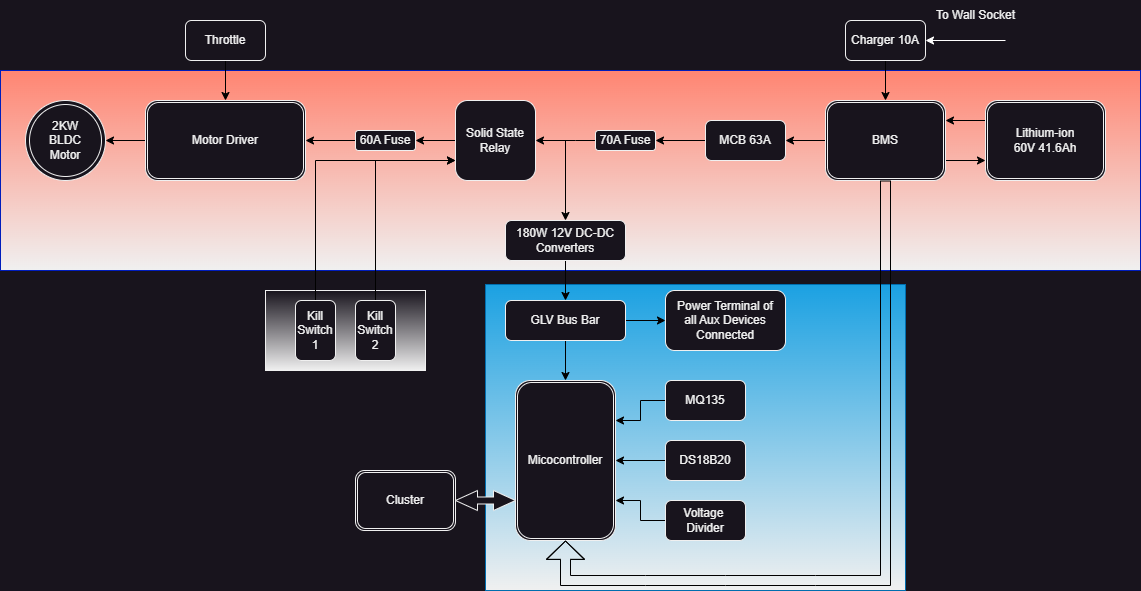

The diagram above was exported from draw.io. Its source (the exported page's mxGraphModel, read from the mxfile embedded in the PNG):
<mxGraphModel dx="1050" dy="621" grid="1" gridSize="10" guides="1" tooltips="1" connect="1" arrows="1" fold="1" page="1" pageScale="1" pageWidth="1169" pageHeight="827" math="0" shadow="0">
  <root>
    <mxCell id="0" />
    <mxCell id="1" parent="0" />
    <mxCell id="BqMNjzyDFHgBitdJ89xY-72" value="" style="rounded=0;whiteSpace=wrap;html=1;gradientColor=default;" parent="1" vertex="1">
      <mxGeometry x="280" y="390" width="160" height="80" as="geometry" />
    </mxCell>
    <mxCell id="BqMNjzyDFHgBitdJ89xY-71" value="" style="rounded=0;whiteSpace=wrap;html=1;fillColor=#1ba1e2;fontColor=#ffffff;strokeColor=#006EAF;gradientColor=default;" parent="1" vertex="1">
      <mxGeometry x="500" y="384" width="420" height="306" as="geometry" />
    </mxCell>
    <mxCell id="BqMNjzyDFHgBitdJ89xY-65" value="" style="rounded=0;whiteSpace=wrap;html=1;fillColor=#FF8572;strokeColor=#001DBC;fontColor=#ffffff;gradientColor=default;" parent="1" vertex="1">
      <mxGeometry x="15" y="170" width="1140" height="200" as="geometry" />
    </mxCell>
    <mxCell id="BqMNjzyDFHgBitdJ89xY-74" style="edgeStyle=orthogonalEdgeStyle;rounded=0;orthogonalLoop=1;jettySize=auto;html=1;exitX=0.5;exitY=1;exitDx=0;exitDy=0;entryX=0.5;entryY=0;entryDx=0;entryDy=0;strokeColor=#000000;" parent="1" source="BqMNjzyDFHgBitdJ89xY-1" target="BqMNjzyDFHgBitdJ89xY-3" edge="1">
      <mxGeometry relative="1" as="geometry" />
    </mxCell>
    <mxCell id="BqMNjzyDFHgBitdJ89xY-1" value="Throttle" style="rounded=1;whiteSpace=wrap;html=1;" parent="1" vertex="1">
      <mxGeometry x="200" y="120" width="80" height="40" as="geometry" />
    </mxCell>
    <mxCell id="BqMNjzyDFHgBitdJ89xY-29" style="edgeStyle=orthogonalEdgeStyle;rounded=0;orthogonalLoop=1;jettySize=auto;html=1;exitX=0;exitY=0.5;exitDx=0;exitDy=0;entryX=1;entryY=0.5;entryDx=0;entryDy=0;strokeColor=#000000;" parent="1" source="BqMNjzyDFHgBitdJ89xY-3" target="BqMNjzyDFHgBitdJ89xY-28" edge="1">
      <mxGeometry relative="1" as="geometry" />
    </mxCell>
    <mxCell id="BqMNjzyDFHgBitdJ89xY-3" value="Motor Driver" style="shape=ext;double=1;rounded=1;whiteSpace=wrap;html=1;" parent="1" vertex="1">
      <mxGeometry x="160" y="200" width="160" height="80" as="geometry" />
    </mxCell>
    <mxCell id="BqMNjzyDFHgBitdJ89xY-32" style="edgeStyle=orthogonalEdgeStyle;rounded=0;orthogonalLoop=1;jettySize=auto;html=1;exitX=0;exitY=0.5;exitDx=0;exitDy=0;entryX=1;entryY=0.5;entryDx=0;entryDy=0;strokeColor=#000000;" parent="1" source="BqMNjzyDFHgBitdJ89xY-5" target="BqMNjzyDFHgBitdJ89xY-3" edge="1">
      <mxGeometry relative="1" as="geometry" />
    </mxCell>
    <mxCell id="BqMNjzyDFHgBitdJ89xY-5" value="60A Fuse" style="rounded=1;whiteSpace=wrap;html=1;" parent="1" vertex="1">
      <mxGeometry x="370" y="230" width="60" height="20" as="geometry" />
    </mxCell>
    <mxCell id="BqMNjzyDFHgBitdJ89xY-33" style="edgeStyle=orthogonalEdgeStyle;rounded=0;orthogonalLoop=1;jettySize=auto;html=1;exitX=0;exitY=0.5;exitDx=0;exitDy=0;entryX=1;entryY=0.5;entryDx=0;entryDy=0;strokeColor=#000000;" parent="1" source="BqMNjzyDFHgBitdJ89xY-6" target="BqMNjzyDFHgBitdJ89xY-5" edge="1">
      <mxGeometry relative="1" as="geometry" />
    </mxCell>
    <mxCell id="BqMNjzyDFHgBitdJ89xY-6" value="Solid State&lt;br&gt;Relay" style="rounded=1;whiteSpace=wrap;html=1;" parent="1" vertex="1">
      <mxGeometry x="470" y="200" width="80" height="80" as="geometry" />
    </mxCell>
    <mxCell id="BqMNjzyDFHgBitdJ89xY-39" style="edgeStyle=orthogonalEdgeStyle;rounded=0;orthogonalLoop=1;jettySize=auto;html=1;exitX=0;exitY=0.5;exitDx=0;exitDy=0;entryX=1;entryY=0.5;entryDx=0;entryDy=0;strokeColor=#000000;" parent="1" source="BqMNjzyDFHgBitdJ89xY-7" target="BqMNjzyDFHgBitdJ89xY-6" edge="1">
      <mxGeometry relative="1" as="geometry">
        <Array as="points">
          <mxPoint x="590" y="240" />
          <mxPoint x="590" y="240" />
        </Array>
      </mxGeometry>
    </mxCell>
    <mxCell id="BqMNjzyDFHgBitdJ89xY-7" value="70A Fuse" style="rounded=1;whiteSpace=wrap;html=1;" parent="1" vertex="1">
      <mxGeometry x="610" y="230" width="60" height="20" as="geometry" />
    </mxCell>
    <mxCell id="BqMNjzyDFHgBitdJ89xY-51" style="edgeStyle=orthogonalEdgeStyle;rounded=0;orthogonalLoop=1;jettySize=auto;html=1;exitX=0;exitY=0.5;exitDx=0;exitDy=0;entryX=1;entryY=0.5;entryDx=0;entryDy=0;strokeColor=#000000;" parent="1" source="BqMNjzyDFHgBitdJ89xY-8" target="BqMNjzyDFHgBitdJ89xY-7" edge="1">
      <mxGeometry relative="1" as="geometry" />
    </mxCell>
    <mxCell id="BqMNjzyDFHgBitdJ89xY-8" value="MCB 63A" style="rounded=1;whiteSpace=wrap;html=1;" parent="1" vertex="1">
      <mxGeometry x="720" y="220" width="80" height="40" as="geometry" />
    </mxCell>
    <mxCell id="BqMNjzyDFHgBitdJ89xY-52" style="edgeStyle=orthogonalEdgeStyle;rounded=0;orthogonalLoop=1;jettySize=auto;html=1;exitX=0;exitY=0.5;exitDx=0;exitDy=0;entryX=1;entryY=0.5;entryDx=0;entryDy=0;strokeColor=#000000;" parent="1" source="BqMNjzyDFHgBitdJ89xY-10" target="BqMNjzyDFHgBitdJ89xY-8" edge="1">
      <mxGeometry relative="1" as="geometry" />
    </mxCell>
    <mxCell id="BqMNjzyDFHgBitdJ89xY-54" style="edgeStyle=orthogonalEdgeStyle;rounded=0;orthogonalLoop=1;jettySize=auto;html=1;exitX=1;exitY=0.75;exitDx=0;exitDy=0;entryX=0;entryY=0.75;entryDx=0;entryDy=0;strokeColor=#000000;" parent="1" source="BqMNjzyDFHgBitdJ89xY-10" target="BqMNjzyDFHgBitdJ89xY-11" edge="1">
      <mxGeometry relative="1" as="geometry" />
    </mxCell>
    <mxCell id="BqMNjzyDFHgBitdJ89xY-10" value="BMS" style="shape=ext;double=1;rounded=1;whiteSpace=wrap;html=1;" parent="1" vertex="1">
      <mxGeometry x="840" y="200" width="120" height="80" as="geometry" />
    </mxCell>
    <mxCell id="BqMNjzyDFHgBitdJ89xY-53" style="edgeStyle=orthogonalEdgeStyle;rounded=0;orthogonalLoop=1;jettySize=auto;html=1;exitX=0;exitY=0.25;exitDx=0;exitDy=0;entryX=1;entryY=0.25;entryDx=0;entryDy=0;strokeColor=#000000;" parent="1" source="BqMNjzyDFHgBitdJ89xY-11" target="BqMNjzyDFHgBitdJ89xY-10" edge="1">
      <mxGeometry relative="1" as="geometry" />
    </mxCell>
    <mxCell id="BqMNjzyDFHgBitdJ89xY-11" value="Lithium-ion&lt;br&gt;60V 41.6Ah" style="shape=ext;double=1;rounded=1;whiteSpace=wrap;html=1;" parent="1" vertex="1">
      <mxGeometry x="1000" y="200" width="120" height="80" as="geometry" />
    </mxCell>
    <mxCell id="BqMNjzyDFHgBitdJ89xY-41" style="edgeStyle=orthogonalEdgeStyle;rounded=0;orthogonalLoop=1;jettySize=auto;html=1;exitX=0.5;exitY=1;exitDx=0;exitDy=0;entryX=0.5;entryY=0;entryDx=0;entryDy=0;strokeColor=#000000;" parent="1" source="BqMNjzyDFHgBitdJ89xY-12" target="BqMNjzyDFHgBitdJ89xY-14" edge="1">
      <mxGeometry relative="1" as="geometry" />
    </mxCell>
    <mxCell id="BqMNjzyDFHgBitdJ89xY-12" value="180W 12V DC-DC&lt;br&gt;Converters" style="rounded=1;whiteSpace=wrap;html=1;" parent="1" vertex="1">
      <mxGeometry x="520" y="320" width="120" height="40" as="geometry" />
    </mxCell>
    <mxCell id="BqMNjzyDFHgBitdJ89xY-42" style="edgeStyle=orthogonalEdgeStyle;rounded=0;orthogonalLoop=1;jettySize=auto;html=1;exitX=0.5;exitY=1;exitDx=0;exitDy=0;entryX=0.5;entryY=0;entryDx=0;entryDy=0;strokeColor=#000000;" parent="1" source="BqMNjzyDFHgBitdJ89xY-14" target="BqMNjzyDFHgBitdJ89xY-15" edge="1">
      <mxGeometry relative="1" as="geometry" />
    </mxCell>
    <mxCell id="BqMNjzyDFHgBitdJ89xY-43" style="edgeStyle=orthogonalEdgeStyle;rounded=0;orthogonalLoop=1;jettySize=auto;html=1;exitX=1;exitY=0.5;exitDx=0;exitDy=0;entryX=0;entryY=0.5;entryDx=0;entryDy=0;strokeColor=#000000;" parent="1" source="BqMNjzyDFHgBitdJ89xY-14" target="BqMNjzyDFHgBitdJ89xY-17" edge="1">
      <mxGeometry relative="1" as="geometry" />
    </mxCell>
    <mxCell id="BqMNjzyDFHgBitdJ89xY-14" value="GLV Bus Bar" style="rounded=1;whiteSpace=wrap;html=1;" parent="1" vertex="1">
      <mxGeometry x="520" y="400" width="120" height="40" as="geometry" />
    </mxCell>
    <mxCell id="BqMNjzyDFHgBitdJ89xY-15" value="Micocontroller" style="shape=ext;double=1;rounded=1;whiteSpace=wrap;html=1;" parent="1" vertex="1">
      <mxGeometry x="530" y="480" width="100" height="160" as="geometry" />
    </mxCell>
    <mxCell id="BqMNjzyDFHgBitdJ89xY-16" value="Cluster" style="shape=ext;double=1;rounded=1;whiteSpace=wrap;html=1;" parent="1" vertex="1">
      <mxGeometry x="370" y="570" width="100" height="60" as="geometry" />
    </mxCell>
    <mxCell id="BqMNjzyDFHgBitdJ89xY-17" value="Power Terminal of &lt;br&gt;all Aux Devices&lt;br&gt;Connected" style="rounded=1;whiteSpace=wrap;html=1;" parent="1" vertex="1">
      <mxGeometry x="680" y="390" width="120" height="60" as="geometry" />
    </mxCell>
    <mxCell id="BqMNjzyDFHgBitdJ89xY-49" style="edgeStyle=orthogonalEdgeStyle;rounded=0;orthogonalLoop=1;jettySize=auto;html=1;exitX=0;exitY=0.5;exitDx=0;exitDy=0;entryX=1;entryY=0.25;entryDx=0;entryDy=0;strokeColor=#000000;" parent="1" source="BqMNjzyDFHgBitdJ89xY-18" target="BqMNjzyDFHgBitdJ89xY-15" edge="1">
      <mxGeometry relative="1" as="geometry" />
    </mxCell>
    <mxCell id="BqMNjzyDFHgBitdJ89xY-18" value="MQ135" style="rounded=1;whiteSpace=wrap;html=1;" parent="1" vertex="1">
      <mxGeometry x="680" y="480" width="80" height="40" as="geometry" />
    </mxCell>
    <mxCell id="BqMNjzyDFHgBitdJ89xY-47" style="edgeStyle=orthogonalEdgeStyle;rounded=0;orthogonalLoop=1;jettySize=auto;html=1;exitX=0;exitY=0.5;exitDx=0;exitDy=0;entryX=1;entryY=0.5;entryDx=0;entryDy=0;strokeColor=#000000;" parent="1" source="BqMNjzyDFHgBitdJ89xY-19" target="BqMNjzyDFHgBitdJ89xY-15" edge="1">
      <mxGeometry relative="1" as="geometry" />
    </mxCell>
    <mxCell id="BqMNjzyDFHgBitdJ89xY-19" value="DS18B20" style="rounded=1;whiteSpace=wrap;html=1;" parent="1" vertex="1">
      <mxGeometry x="680" y="540" width="80" height="40" as="geometry" />
    </mxCell>
    <mxCell id="BqMNjzyDFHgBitdJ89xY-48" style="edgeStyle=orthogonalEdgeStyle;rounded=0;orthogonalLoop=1;jettySize=auto;html=1;exitX=0;exitY=0.5;exitDx=0;exitDy=0;entryX=1;entryY=0.75;entryDx=0;entryDy=0;strokeColor=#000000;" parent="1" source="BqMNjzyDFHgBitdJ89xY-21" target="BqMNjzyDFHgBitdJ89xY-15" edge="1">
      <mxGeometry relative="1" as="geometry" />
    </mxCell>
    <mxCell id="BqMNjzyDFHgBitdJ89xY-21" value="Voltage&amp;nbsp;&lt;br&gt;Divider" style="rounded=1;whiteSpace=wrap;html=1;" parent="1" vertex="1">
      <mxGeometry x="680" y="600" width="80" height="40" as="geometry" />
    </mxCell>
    <mxCell id="BqMNjzyDFHgBitdJ89xY-55" style="edgeStyle=orthogonalEdgeStyle;rounded=0;orthogonalLoop=1;jettySize=auto;html=1;exitX=0.5;exitY=1;exitDx=0;exitDy=0;entryX=0.5;entryY=0;entryDx=0;entryDy=0;strokeColor=#000000;" parent="1" source="BqMNjzyDFHgBitdJ89xY-22" target="BqMNjzyDFHgBitdJ89xY-10" edge="1">
      <mxGeometry relative="1" as="geometry" />
    </mxCell>
    <mxCell id="BqMNjzyDFHgBitdJ89xY-22" value="Charger 10A" style="rounded=1;whiteSpace=wrap;html=1;" parent="1" vertex="1">
      <mxGeometry x="860" y="120" width="80" height="40" as="geometry" />
    </mxCell>
    <mxCell id="BqMNjzyDFHgBitdJ89xY-37" style="edgeStyle=orthogonalEdgeStyle;rounded=0;orthogonalLoop=1;jettySize=auto;html=1;exitX=0.5;exitY=0;exitDx=0;exitDy=0;entryX=0;entryY=0.75;entryDx=0;entryDy=0;strokeColor=#000000;" parent="1" source="BqMNjzyDFHgBitdJ89xY-23" target="BqMNjzyDFHgBitdJ89xY-6" edge="1">
      <mxGeometry relative="1" as="geometry" />
    </mxCell>
    <mxCell id="BqMNjzyDFHgBitdJ89xY-23" value="Kill&lt;br&gt;Switch&lt;br&gt;1" style="rounded=1;whiteSpace=wrap;html=1;" parent="1" vertex="1">
      <mxGeometry x="310" y="400" width="40" height="60" as="geometry" />
    </mxCell>
    <mxCell id="BqMNjzyDFHgBitdJ89xY-36" style="edgeStyle=orthogonalEdgeStyle;rounded=0;orthogonalLoop=1;jettySize=auto;html=1;exitX=0.5;exitY=0;exitDx=0;exitDy=0;entryX=0;entryY=0.75;entryDx=0;entryDy=0;strokeColor=#000000;" parent="1" source="BqMNjzyDFHgBitdJ89xY-26" target="BqMNjzyDFHgBitdJ89xY-6" edge="1">
      <mxGeometry relative="1" as="geometry" />
    </mxCell>
    <mxCell id="BqMNjzyDFHgBitdJ89xY-26" value="Kill&lt;br&gt;Switch&lt;br&gt;2" style="rounded=1;whiteSpace=wrap;html=1;" parent="1" vertex="1">
      <mxGeometry x="370" y="400" width="40" height="60" as="geometry" />
    </mxCell>
    <mxCell id="BqMNjzyDFHgBitdJ89xY-28" value="2KW&lt;br&gt;BLDC&lt;br&gt;Motor" style="ellipse;shape=doubleEllipse;whiteSpace=wrap;html=1;aspect=fixed;" parent="1" vertex="1">
      <mxGeometry x="40" y="200" width="80" height="80" as="geometry" />
    </mxCell>
    <mxCell id="BqMNjzyDFHgBitdJ89xY-40" value="" style="endArrow=classic;html=1;rounded=0;entryX=0.5;entryY=0;entryDx=0;entryDy=0;strokeColor=#000000;" parent="1" target="BqMNjzyDFHgBitdJ89xY-12" edge="1">
      <mxGeometry width="50" height="50" relative="1" as="geometry">
        <mxPoint x="580" y="240" as="sourcePoint" />
        <mxPoint x="650" y="310" as="targetPoint" />
      </mxGeometry>
    </mxCell>
    <mxCell id="BqMNjzyDFHgBitdJ89xY-56" style="edgeStyle=orthogonalEdgeStyle;rounded=0;orthogonalLoop=1;jettySize=auto;html=1;entryX=1;entryY=0.5;entryDx=0;entryDy=0;strokeColor=#FFFFFF;" parent="1" target="BqMNjzyDFHgBitdJ89xY-22" edge="1">
      <mxGeometry relative="1" as="geometry">
        <mxPoint x="1020" y="140" as="sourcePoint" />
        <mxPoint x="970" y="120" as="targetPoint" />
        <Array as="points">
          <mxPoint x="1020" y="140" />
        </Array>
      </mxGeometry>
    </mxCell>
    <mxCell id="BqMNjzyDFHgBitdJ89xY-58" value="" style="html=1;shadow=0;dashed=0;align=center;verticalAlign=middle;shape=mxgraph.arrows2.twoWayArrow;dy=0.65;dx=22;" parent="1" vertex="1">
      <mxGeometry x="470" y="590" width="60" height="20" as="geometry" />
    </mxCell>
    <mxCell id="BqMNjzyDFHgBitdJ89xY-62" value="" style="shape=flexArrow;endArrow=classic;html=1;rounded=0;exitX=0.5;exitY=1;exitDx=0;exitDy=0;endWidth=27;endSize=5.8;entryX=0.5;entryY=1;entryDx=0;entryDy=0;strokeColor=#000000;" parent="1" source="BqMNjzyDFHgBitdJ89xY-10" target="BqMNjzyDFHgBitdJ89xY-15" edge="1">
      <mxGeometry width="50" height="50" relative="1" as="geometry">
        <mxPoint x="890" y="370" as="sourcePoint" />
        <mxPoint x="580" y="720" as="targetPoint" />
        <Array as="points">
          <mxPoint x="900" y="680" />
          <mxPoint x="830" y="680" />
          <mxPoint x="740" y="680" />
          <mxPoint x="660" y="680" />
          <mxPoint x="580" y="680" />
        </Array>
      </mxGeometry>
    </mxCell>
    <mxCell id="BqMNjzyDFHgBitdJ89xY-63" value="To Wall Socket" style="text;html=1;align=center;verticalAlign=middle;resizable=0;points=[];autosize=1;strokeColor=none;fillColor=none;" parent="1" vertex="1">
      <mxGeometry x="940" y="100" width="100" height="30" as="geometry" />
    </mxCell>
    <mxCell id="BqMNjzyDFHgBitdJ89xY-73" style="edgeStyle=orthogonalEdgeStyle;rounded=0;orthogonalLoop=1;jettySize=auto;html=1;exitX=0.5;exitY=1;exitDx=0;exitDy=0;" parent="1" source="BqMNjzyDFHgBitdJ89xY-72" target="BqMNjzyDFHgBitdJ89xY-72" edge="1">
      <mxGeometry relative="1" as="geometry" />
    </mxCell>
  </root>
</mxGraphModel>